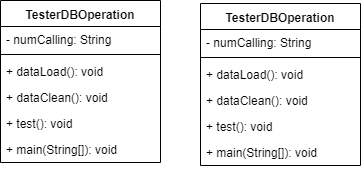

The diagram above was exported from draw.io. Its source (the exported page's mxGraphModel, read from the mxfile embedded in the PNG):
<mxGraphModel dx="840" dy="435" grid="1" gridSize="10" guides="1" tooltips="1" connect="1" arrows="1" fold="1" page="1" pageScale="1" pageWidth="827" pageHeight="1169" math="0" shadow="0">
  <root>
    <mxCell id="0" />
    <mxCell id="1" parent="0" />
    <mxCell id="uTp7k9tncoHBm52XQzmO-1" value="TesterDBOperation" style="swimlane;fontStyle=1;align=center;verticalAlign=top;childLayout=stackLayout;horizontal=1;startSize=26;horizontalStack=0;resizeParent=1;resizeParentMax=0;resizeLast=0;collapsible=1;marginBottom=0;" vertex="1" parent="1">
      <mxGeometry x="20" y="20" width="160" height="162" as="geometry" />
    </mxCell>
    <mxCell id="uTp7k9tncoHBm52XQzmO-2" value="- numCalling: String" style="text;strokeColor=none;fillColor=none;align=left;verticalAlign=top;spacingLeft=4;spacingRight=4;overflow=hidden;rotatable=0;points=[[0,0.5],[1,0.5]];portConstraint=eastwest;" vertex="1" parent="uTp7k9tncoHBm52XQzmO-1">
      <mxGeometry y="26" width="160" height="24" as="geometry" />
    </mxCell>
    <mxCell id="uTp7k9tncoHBm52XQzmO-12" value="" style="line;strokeWidth=1;fillColor=none;align=left;verticalAlign=middle;spacingTop=-1;spacingLeft=3;spacingRight=3;rotatable=0;labelPosition=right;points=[];portConstraint=eastwest;" vertex="1" parent="uTp7k9tncoHBm52XQzmO-1">
      <mxGeometry y="50" width="160" height="8" as="geometry" />
    </mxCell>
    <mxCell id="uTp7k9tncoHBm52XQzmO-4" value="+ dataLoad(): void" style="text;strokeColor=none;fillColor=none;align=left;verticalAlign=top;spacingLeft=4;spacingRight=4;overflow=hidden;rotatable=0;points=[[0,0.5],[1,0.5]];portConstraint=eastwest;" vertex="1" parent="uTp7k9tncoHBm52XQzmO-1">
      <mxGeometry y="58" width="160" height="26" as="geometry" />
    </mxCell>
    <mxCell id="uTp7k9tncoHBm52XQzmO-13" value="+ dataClean(): void" style="text;strokeColor=none;fillColor=none;align=left;verticalAlign=top;spacingLeft=4;spacingRight=4;overflow=hidden;rotatable=0;points=[[0,0.5],[1,0.5]];portConstraint=eastwest;" vertex="1" parent="uTp7k9tncoHBm52XQzmO-1">
      <mxGeometry y="84" width="160" height="26" as="geometry" />
    </mxCell>
    <mxCell id="uTp7k9tncoHBm52XQzmO-14" value="+ test(): void" style="text;strokeColor=none;fillColor=none;align=left;verticalAlign=top;spacingLeft=4;spacingRight=4;overflow=hidden;rotatable=0;points=[[0,0.5],[1,0.5]];portConstraint=eastwest;" vertex="1" parent="uTp7k9tncoHBm52XQzmO-1">
      <mxGeometry y="110" width="160" height="26" as="geometry" />
    </mxCell>
    <mxCell id="uTp7k9tncoHBm52XQzmO-15" value="+ main(String[]): void" style="text;strokeColor=none;fillColor=none;align=left;verticalAlign=top;spacingLeft=4;spacingRight=4;overflow=hidden;rotatable=0;points=[[0,0.5],[1,0.5]];portConstraint=eastwest;" vertex="1" parent="uTp7k9tncoHBm52XQzmO-1">
      <mxGeometry y="136" width="160" height="26" as="geometry" />
    </mxCell>
    <mxCell id="uTp7k9tncoHBm52XQzmO-16" value="TesterDBOperation" style="swimlane;fontStyle=1;align=center;verticalAlign=top;childLayout=stackLayout;horizontal=1;startSize=26;horizontalStack=0;resizeParent=1;resizeParentMax=0;resizeLast=0;collapsible=1;marginBottom=0;" vertex="1" parent="1">
      <mxGeometry x="220" y="23" width="160" height="162" as="geometry" />
    </mxCell>
    <mxCell id="uTp7k9tncoHBm52XQzmO-17" value="- numCalling: String" style="text;strokeColor=none;fillColor=none;align=left;verticalAlign=top;spacingLeft=4;spacingRight=4;overflow=hidden;rotatable=0;points=[[0,0.5],[1,0.5]];portConstraint=eastwest;" vertex="1" parent="uTp7k9tncoHBm52XQzmO-16">
      <mxGeometry y="26" width="160" height="24" as="geometry" />
    </mxCell>
    <mxCell id="uTp7k9tncoHBm52XQzmO-18" value="" style="line;strokeWidth=1;fillColor=none;align=left;verticalAlign=middle;spacingTop=-1;spacingLeft=3;spacingRight=3;rotatable=0;labelPosition=right;points=[];portConstraint=eastwest;" vertex="1" parent="uTp7k9tncoHBm52XQzmO-16">
      <mxGeometry y="50" width="160" height="8" as="geometry" />
    </mxCell>
    <mxCell id="uTp7k9tncoHBm52XQzmO-19" value="+ dataLoad(): void" style="text;strokeColor=none;fillColor=none;align=left;verticalAlign=top;spacingLeft=4;spacingRight=4;overflow=hidden;rotatable=0;points=[[0,0.5],[1,0.5]];portConstraint=eastwest;" vertex="1" parent="uTp7k9tncoHBm52XQzmO-16">
      <mxGeometry y="58" width="160" height="26" as="geometry" />
    </mxCell>
    <mxCell id="uTp7k9tncoHBm52XQzmO-20" value="+ dataClean(): void" style="text;strokeColor=none;fillColor=none;align=left;verticalAlign=top;spacingLeft=4;spacingRight=4;overflow=hidden;rotatable=0;points=[[0,0.5],[1,0.5]];portConstraint=eastwest;" vertex="1" parent="uTp7k9tncoHBm52XQzmO-16">
      <mxGeometry y="84" width="160" height="26" as="geometry" />
    </mxCell>
    <mxCell id="uTp7k9tncoHBm52XQzmO-21" value="+ test(): void" style="text;strokeColor=none;fillColor=none;align=left;verticalAlign=top;spacingLeft=4;spacingRight=4;overflow=hidden;rotatable=0;points=[[0,0.5],[1,0.5]];portConstraint=eastwest;" vertex="1" parent="uTp7k9tncoHBm52XQzmO-16">
      <mxGeometry y="110" width="160" height="26" as="geometry" />
    </mxCell>
    <mxCell id="uTp7k9tncoHBm52XQzmO-22" value="+ main(String[]): void" style="text;strokeColor=none;fillColor=none;align=left;verticalAlign=top;spacingLeft=4;spacingRight=4;overflow=hidden;rotatable=0;points=[[0,0.5],[1,0.5]];portConstraint=eastwest;" vertex="1" parent="uTp7k9tncoHBm52XQzmO-16">
      <mxGeometry y="136" width="160" height="26" as="geometry" />
    </mxCell>
  </root>
</mxGraphModel>